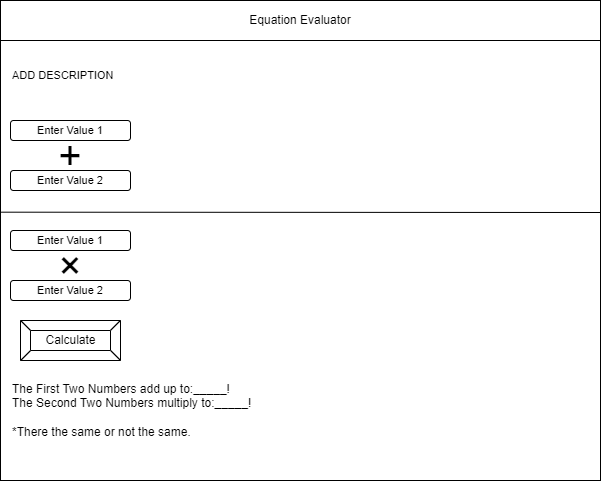

The diagram above was exported from draw.io. Its source (the exported page's mxGraphModel, read from the mxfile embedded in the PNG):
<mxGraphModel dx="741" dy="511" grid="1" gridSize="10" guides="1" tooltips="1" connect="1" arrows="1" fold="1" page="1" pageScale="1" pageWidth="850" pageHeight="1100" math="0" shadow="0">
  <root>
    <mxCell id="0" />
    <mxCell id="1" parent="0" />
    <mxCell id="2" value="" style="rounded=0;whiteSpace=wrap;html=1;" parent="1" vertex="1">
      <mxGeometry x="80" y="80" width="600" height="480" as="geometry" />
    </mxCell>
    <mxCell id="3" value="Equation Evaluator" style="rounded=0;whiteSpace=wrap;html=1;" parent="1" vertex="1">
      <mxGeometry x="80" y="80" width="600" height="40" as="geometry" />
    </mxCell>
    <mxCell id="6" value="Calculate" style="labelPosition=center;verticalLabelPosition=middle;align=center;html=1;shape=mxgraph.basic.button;dx=10;" parent="1" vertex="1">
      <mxGeometry x="100" y="400" width="100" height="40" as="geometry" />
    </mxCell>
    <mxCell id="13" value="ADD DESCRIPTION" style="text;html=1;strokeColor=none;fillColor=none;align=left;verticalAlign=middle;whiteSpace=wrap;rounded=0;fontSize=11;" parent="1" vertex="1">
      <mxGeometry x="90" y="140" width="590" height="30" as="geometry" />
    </mxCell>
    <mxCell id="15" value="Enter Value 1" style="rounded=1;whiteSpace=wrap;html=1;fontSize=11;" parent="1" vertex="1">
      <mxGeometry x="90" y="200" width="120" height="20" as="geometry" />
    </mxCell>
    <mxCell id="16" value="Enter Value 2" style="rounded=1;whiteSpace=wrap;html=1;fontSize=11;" parent="1" vertex="1">
      <mxGeometry x="90" y="250" width="120" height="20" as="geometry" />
    </mxCell>
    <mxCell id="27" value="&lt;font style=&quot;font-size: 40px&quot;&gt;+&lt;/font&gt;" style="text;html=1;strokeColor=none;fillColor=none;align=center;verticalAlign=middle;whiteSpace=wrap;rounded=0;" vertex="1" parent="1">
      <mxGeometry x="135" y="220" width="30" height="30" as="geometry" />
    </mxCell>
    <mxCell id="28" value="Enter Value 1" style="rounded=1;whiteSpace=wrap;html=1;fontSize=11;" vertex="1" parent="1">
      <mxGeometry x="90" y="310" width="120" height="20" as="geometry" />
    </mxCell>
    <mxCell id="29" value="Enter Value 2" style="rounded=1;whiteSpace=wrap;html=1;fontSize=11;" vertex="1" parent="1">
      <mxGeometry x="90" y="360" width="120" height="20" as="geometry" />
    </mxCell>
    <mxCell id="30" value="&lt;span style=&quot;font-size: 40px&quot;&gt;×&lt;/span&gt;" style="text;html=1;strokeColor=none;fillColor=none;align=center;verticalAlign=middle;whiteSpace=wrap;rounded=0;" vertex="1" parent="1">
      <mxGeometry x="135" y="330" width="30" height="30" as="geometry" />
    </mxCell>
    <mxCell id="31" value="" style="endArrow=none;html=1;fontSize=40;exitX=0.001;exitY=0.441;exitDx=0;exitDy=0;exitPerimeter=0;" edge="1" parent="1" source="2">
      <mxGeometry width="50" height="50" relative="1" as="geometry">
        <mxPoint x="400" y="320" as="sourcePoint" />
        <mxPoint x="680" y="292" as="targetPoint" />
      </mxGeometry>
    </mxCell>
    <mxCell id="33" value="The First Two Numbers add up to:_____!&lt;br&gt;The Second Two Numbers multiply to:_____!&lt;br&gt;&lt;br&gt;*There the same or not the same." style="text;html=1;strokeColor=none;fillColor=none;align=left;verticalAlign=middle;whiteSpace=wrap;rounded=0;fontSize=12;" vertex="1" parent="1">
      <mxGeometry x="90" y="460" width="260" height="60" as="geometry" />
    </mxCell>
  </root>
</mxGraphModel>